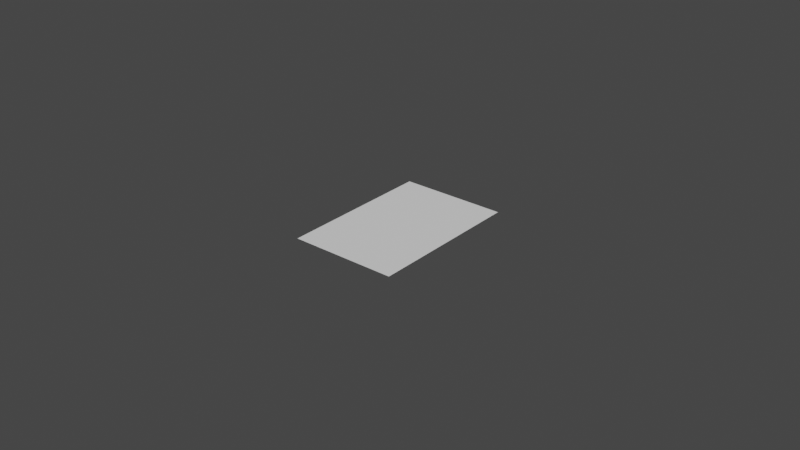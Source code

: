 # Source: Paper_Short_Sml.blend  (saved by Blender 3.5.10; exported with 4.5.12 LTS)
import bpy
from mathutils import Matrix  # noqa: F401  (used for matrix-valued properties, if any)

bpy.ops.wm.read_factory_settings(use_empty=True)
scene = bpy.context.scene
scene.name = 'Scene'

# ---- collections
col_collection = bpy.data.collections.new('Collection'); scene.collection.children.link(col_collection)

# ---- world
world_world = bpy.data.worlds.new('World'); scene.world = world_world
world_world.use_nodes = True; world_world.node_tree.nodes.clear()
_N = world_world.node_tree.nodes; _L = world_world.node_tree.links
n0 = _N.new('ShaderNodeOutputWorld'); n0.name = 'World Output'; n0.location = (300, 300)
n1 = _N.new('ShaderNodeBackground'); n1.name = 'Background'; n1.location = (10, 300)
n1.inputs[0].default_value = (0.05088, 0.05088, 0.05088, 1.0)
_L.new(n1.outputs[0], n0.inputs[0])
n0.is_active_output = True
world_world.color = (0.05088, 0.05088, 0.05088)
world_world.use_sun_shadow = False
world_world.sun_shadow_jitter_overblur = 0.0

# ---- meshes
me_plane_001 = bpy.data.meshes.new('Plane.001')
me_plane_001.from_pydata([(-1.032, -0.3852, 0.0), (-1.192e-07, -0.3852, 0.0), (-1.032, 0.3852, 0.0), (-1.192e-07, 0.3852, 0.0)], [], [(0, 1, 3, 2)])
_uv = me_plane_001.uv_layers.new(name='UVMap')
_uv.uv.foreach_set('vector', [0.0, 0.0, 1.0, 0.0, 1.0, 1.0, 0.0, 1.0])
me_plane_001.update()

# ---- objects
ob_paper_short_sml = bpy.data.objects.new('Paper_Short_Sml', me_plane_001)

# ---- transforms, parenting, visibility, modifiers, constraints
ob_paper_short_sml.location = (0.0, 0.0, 0.0)
ob_paper_short_sml.scale = (0.03314, 0.0654, 0.0654)

# ---- collection membership
col_collection.objects.link(ob_paper_short_sml)

# ---- scene / render settings (as saved in the file)
scene.frame_start = 1; scene.frame_end = 250; scene.frame_set(1)
scene.render.engine = 'BLENDER_EEVEE_NEXT'
scene.cycles.sampling_pattern = 'TABULATED_SOBOL'
scene.view_settings.view_transform = 'Filmic'
bpy.context.view_layer.update()

# ---- added for rendering (the .blend has no active camera and no usable light): camera, sun
cam_auto = bpy.data.cameras.new('AutoCamera')
cam_auto.lens = 50.0
cam_auto.sensor_width = 36.0
cam_auto.clip_end = 1000.0
ob_auto_camera = bpy.data.objects.new('AutoCamera', cam_auto)
scene.collection.objects.link(ob_auto_camera)
ob_auto_camera.location = (0.16794, -0.222054, 0.148036)
ob_auto_camera.rotation_euler = (1.09748, -7.21219e-08, 0.694738)
scene.camera = ob_auto_camera
light_auto_sun = bpy.data.lights.new('AutoSun', 'SUN')
light_auto_sun.energy = 3.0
light_auto_sun.angle = 0.0523599
ob_auto_sun = bpy.data.objects.new('AutoSun', light_auto_sun)
scene.collection.objects.link(ob_auto_sun)
ob_auto_sun.rotation_euler = (0.872665, 0.174533, 0.523599)
bpy.context.view_layer.update()
